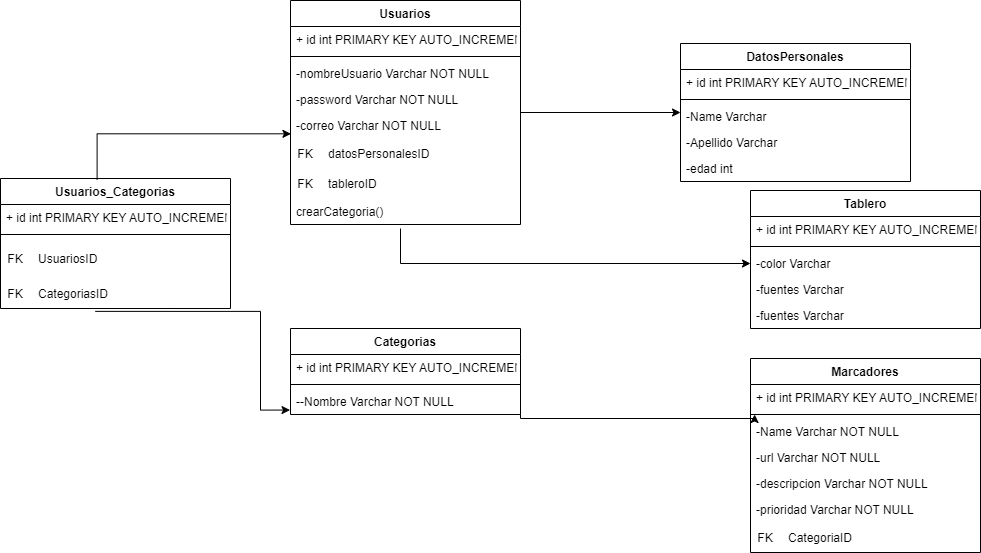

The diagram above was exported from draw.io. Its source (the exported page's mxGraphModel, read from the mxfile embedded in the PNG):
<mxGraphModel dx="868" dy="425" grid="1" gridSize="10" guides="1" tooltips="1" connect="1" arrows="1" fold="1" page="1" pageScale="1" pageWidth="827" pageHeight="1169" math="0" shadow="0">
  <root>
    <mxCell id="0" />
    <mxCell id="1" parent="0" />
    <mxCell id="2Vki4Mq-RMfduO_cKCyG-35" value="" style="edgeStyle=orthogonalEdgeStyle;rounded=0;orthogonalLoop=1;jettySize=auto;html=1;" parent="1" source="L7OJ7e6LMMddExgzuPA4-1" target="2Vki4Mq-RMfduO_cKCyG-28" edge="1">
      <mxGeometry relative="1" as="geometry" />
    </mxCell>
    <mxCell id="L7OJ7e6LMMddExgzuPA4-1" value="Usuarios" style="swimlane;fontStyle=1;align=center;verticalAlign=top;childLayout=stackLayout;horizontal=1;startSize=26;horizontalStack=0;resizeParent=1;resizeParentMax=0;resizeLast=0;collapsible=1;marginBottom=0;" parent="1" vertex="1">
      <mxGeometry x="320" y="82" width="230" height="224" as="geometry">
        <mxRectangle x="414" y="60" width="80" height="26" as="alternateBounds" />
      </mxGeometry>
    </mxCell>
    <mxCell id="L7OJ7e6LMMddExgzuPA4-2" value="+ id int PRIMARY KEY AUTO_INCREMENT" style="text;strokeColor=none;fillColor=none;align=left;verticalAlign=top;spacingLeft=4;spacingRight=4;overflow=hidden;rotatable=0;points=[[0,0.5],[1,0.5]];portConstraint=eastwest;" parent="L7OJ7e6LMMddExgzuPA4-1" vertex="1">
      <mxGeometry y="26" width="230" height="26" as="geometry" />
    </mxCell>
    <mxCell id="L7OJ7e6LMMddExgzuPA4-3" value="" style="line;strokeWidth=1;fillColor=none;align=left;verticalAlign=middle;spacingTop=-1;spacingLeft=3;spacingRight=3;rotatable=0;labelPosition=right;points=[];portConstraint=eastwest;" parent="L7OJ7e6LMMddExgzuPA4-1" vertex="1">
      <mxGeometry y="52" width="230" height="8" as="geometry" />
    </mxCell>
    <mxCell id="L7OJ7e6LMMddExgzuPA4-4" value="-nombreUsuario Varchar NOT NULL" style="text;strokeColor=none;fillColor=none;align=left;verticalAlign=top;spacingLeft=4;spacingRight=4;overflow=hidden;rotatable=0;points=[[0,0.5],[1,0.5]];portConstraint=eastwest;" parent="L7OJ7e6LMMddExgzuPA4-1" vertex="1">
      <mxGeometry y="60" width="230" height="26" as="geometry" />
    </mxCell>
    <mxCell id="L7OJ7e6LMMddExgzuPA4-5" value="-password Varchar NOT NULL" style="text;strokeColor=none;fillColor=none;align=left;verticalAlign=top;spacingLeft=4;spacingRight=4;overflow=hidden;rotatable=0;points=[[0,0.5],[1,0.5]];portConstraint=eastwest;" parent="L7OJ7e6LMMddExgzuPA4-1" vertex="1">
      <mxGeometry y="86" width="230" height="26" as="geometry" />
    </mxCell>
    <mxCell id="L7OJ7e6LMMddExgzuPA4-6" value="-correo Varchar NOT NULL" style="text;strokeColor=none;fillColor=none;align=left;verticalAlign=top;spacingLeft=4;spacingRight=4;overflow=hidden;rotatable=0;points=[[0,0.5],[1,0.5]];portConstraint=eastwest;" parent="L7OJ7e6LMMddExgzuPA4-1" vertex="1">
      <mxGeometry y="112" width="230" height="26" as="geometry" />
    </mxCell>
    <mxCell id="2Vki4Mq-RMfduO_cKCyG-36" value="" style="shape=table;startSize=0;container=1;collapsible=1;childLayout=tableLayout;fixedRows=1;rowLines=0;fontStyle=0;align=center;resizeLast=1;strokeColor=none;fillColor=none;collapsible=0;" parent="L7OJ7e6LMMddExgzuPA4-1" vertex="1">
      <mxGeometry y="138" width="230" height="60" as="geometry" />
    </mxCell>
    <mxCell id="2Vki4Mq-RMfduO_cKCyG-37" value="" style="shape=tableRow;horizontal=0;startSize=0;swimlaneHead=0;swimlaneBody=0;fillColor=none;collapsible=0;dropTarget=0;points=[[0,0.5],[1,0.5]];portConstraint=eastwest;top=0;left=0;right=0;bottom=0;" parent="2Vki4Mq-RMfduO_cKCyG-36" vertex="1">
      <mxGeometry width="230" height="30" as="geometry" />
    </mxCell>
    <mxCell id="2Vki4Mq-RMfduO_cKCyG-38" value="FK" style="shape=partialRectangle;connectable=0;fillColor=none;top=0;left=0;bottom=0;right=0;fontStyle=0;overflow=hidden;" parent="2Vki4Mq-RMfduO_cKCyG-37" vertex="1">
      <mxGeometry width="30" height="30" as="geometry">
        <mxRectangle width="30" height="30" as="alternateBounds" />
      </mxGeometry>
    </mxCell>
    <mxCell id="2Vki4Mq-RMfduO_cKCyG-39" value="datosPersonalesID" style="shape=partialRectangle;connectable=0;fillColor=none;top=0;left=0;bottom=0;right=0;align=left;spacingLeft=6;fontStyle=0;overflow=hidden;" parent="2Vki4Mq-RMfduO_cKCyG-37" vertex="1">
      <mxGeometry x="30" width="200" height="30" as="geometry">
        <mxRectangle width="200" height="30" as="alternateBounds" />
      </mxGeometry>
    </mxCell>
    <mxCell id="oOTG-9EbQp_VbCmY-q8W-2" value="" style="shape=tableRow;horizontal=0;startSize=0;swimlaneHead=0;swimlaneBody=0;fillColor=none;collapsible=0;dropTarget=0;points=[[0,0.5],[1,0.5]];portConstraint=eastwest;top=0;left=0;right=0;bottom=0;" parent="2Vki4Mq-RMfduO_cKCyG-36" vertex="1">
      <mxGeometry y="30" width="230" height="30" as="geometry" />
    </mxCell>
    <mxCell id="oOTG-9EbQp_VbCmY-q8W-3" value="FK" style="shape=partialRectangle;connectable=0;fillColor=none;top=0;left=0;bottom=0;right=0;fontStyle=0;overflow=hidden;" parent="oOTG-9EbQp_VbCmY-q8W-2" vertex="1">
      <mxGeometry width="30" height="30" as="geometry">
        <mxRectangle width="30" height="30" as="alternateBounds" />
      </mxGeometry>
    </mxCell>
    <mxCell id="oOTG-9EbQp_VbCmY-q8W-4" value="tableroID" style="shape=partialRectangle;connectable=0;fillColor=none;top=0;left=0;bottom=0;right=0;align=left;spacingLeft=6;fontStyle=0;overflow=hidden;" parent="oOTG-9EbQp_VbCmY-q8W-2" vertex="1">
      <mxGeometry x="30" width="200" height="30" as="geometry">
        <mxRectangle width="200" height="30" as="alternateBounds" />
      </mxGeometry>
    </mxCell>
    <mxCell id="eU5wuDH6SFBTXr7S7DRp-9" value="crearCategoria()" style="text;strokeColor=none;fillColor=none;align=left;verticalAlign=top;spacingLeft=4;spacingRight=4;overflow=hidden;rotatable=0;points=[[0,0.5],[1,0.5]];portConstraint=eastwest;" parent="L7OJ7e6LMMddExgzuPA4-1" vertex="1">
      <mxGeometry y="198" width="230" height="26" as="geometry" />
    </mxCell>
    <mxCell id="2Vki4Mq-RMfduO_cKCyG-28" value="DatosPersonales" style="swimlane;fontStyle=1;align=center;verticalAlign=top;childLayout=stackLayout;horizontal=1;startSize=26;horizontalStack=0;resizeParent=1;resizeParentMax=0;resizeLast=0;collapsible=1;marginBottom=0;" parent="1" vertex="1">
      <mxGeometry x="710" y="125" width="230" height="138" as="geometry">
        <mxRectangle x="414" y="60" width="80" height="26" as="alternateBounds" />
      </mxGeometry>
    </mxCell>
    <mxCell id="2Vki4Mq-RMfduO_cKCyG-29" value="+ id int PRIMARY KEY AUTO_INCREMENT" style="text;strokeColor=none;fillColor=none;align=left;verticalAlign=top;spacingLeft=4;spacingRight=4;overflow=hidden;rotatable=0;points=[[0,0.5],[1,0.5]];portConstraint=eastwest;" parent="2Vki4Mq-RMfduO_cKCyG-28" vertex="1">
      <mxGeometry y="26" width="230" height="26" as="geometry" />
    </mxCell>
    <mxCell id="2Vki4Mq-RMfduO_cKCyG-30" value="" style="line;strokeWidth=1;fillColor=none;align=left;verticalAlign=middle;spacingTop=-1;spacingLeft=3;spacingRight=3;rotatable=0;labelPosition=right;points=[];portConstraint=eastwest;" parent="2Vki4Mq-RMfduO_cKCyG-28" vertex="1">
      <mxGeometry y="52" width="230" height="8" as="geometry" />
    </mxCell>
    <mxCell id="2Vki4Mq-RMfduO_cKCyG-31" value="-Name Varchar " style="text;strokeColor=none;fillColor=none;align=left;verticalAlign=top;spacingLeft=4;spacingRight=4;overflow=hidden;rotatable=0;points=[[0,0.5],[1,0.5]];portConstraint=eastwest;" parent="2Vki4Mq-RMfduO_cKCyG-28" vertex="1">
      <mxGeometry y="60" width="230" height="26" as="geometry" />
    </mxCell>
    <mxCell id="2Vki4Mq-RMfduO_cKCyG-32" value="-Apellido Varchar " style="text;strokeColor=none;fillColor=none;align=left;verticalAlign=top;spacingLeft=4;spacingRight=4;overflow=hidden;rotatable=0;points=[[0,0.5],[1,0.5]];portConstraint=eastwest;" parent="2Vki4Mq-RMfduO_cKCyG-28" vertex="1">
      <mxGeometry y="86" width="230" height="26" as="geometry" />
    </mxCell>
    <mxCell id="2Vki4Mq-RMfduO_cKCyG-34" value="-edad int " style="text;strokeColor=none;fillColor=none;align=left;verticalAlign=top;spacingLeft=4;spacingRight=4;overflow=hidden;rotatable=0;points=[[0,0.5],[1,0.5]];portConstraint=eastwest;" parent="2Vki4Mq-RMfduO_cKCyG-28" vertex="1">
      <mxGeometry y="112" width="230" height="26" as="geometry" />
    </mxCell>
    <mxCell id="I1xPz_8n5r4mRiQcy8kG-22" value="" style="edgeStyle=orthogonalEdgeStyle;rounded=0;orthogonalLoop=1;jettySize=auto;html=1;entryX=0.018;entryY=-0.154;entryDx=0;entryDy=0;entryPerimeter=0;" parent="1" source="I1xPz_8n5r4mRiQcy8kG-1" target="zYE_tAIk652oWXDWbYkg-18" edge="1">
      <mxGeometry relative="1" as="geometry">
        <mxPoint x="690" y="510" as="targetPoint" />
        <Array as="points">
          <mxPoint x="550" y="500" />
          <mxPoint x="784" y="500" />
        </Array>
      </mxGeometry>
    </mxCell>
    <mxCell id="I1xPz_8n5r4mRiQcy8kG-1" value="Categorias" style="swimlane;fontStyle=1;align=center;verticalAlign=top;childLayout=stackLayout;horizontal=1;startSize=26;horizontalStack=0;resizeParent=1;resizeParentMax=0;resizeLast=0;collapsible=1;marginBottom=0;" parent="1" vertex="1">
      <mxGeometry x="320" y="410" width="230" height="86" as="geometry">
        <mxRectangle x="414" y="60" width="80" height="26" as="alternateBounds" />
      </mxGeometry>
    </mxCell>
    <mxCell id="I1xPz_8n5r4mRiQcy8kG-2" value="+ id int PRIMARY KEY AUTO_INCREMENT" style="text;strokeColor=none;fillColor=none;align=left;verticalAlign=top;spacingLeft=4;spacingRight=4;overflow=hidden;rotatable=0;points=[[0,0.5],[1,0.5]];portConstraint=eastwest;" parent="I1xPz_8n5r4mRiQcy8kG-1" vertex="1">
      <mxGeometry y="26" width="230" height="26" as="geometry" />
    </mxCell>
    <mxCell id="I1xPz_8n5r4mRiQcy8kG-3" value="" style="line;strokeWidth=1;fillColor=none;align=left;verticalAlign=middle;spacingTop=-1;spacingLeft=3;spacingRight=3;rotatable=0;labelPosition=right;points=[];portConstraint=eastwest;" parent="I1xPz_8n5r4mRiQcy8kG-1" vertex="1">
      <mxGeometry y="52" width="230" height="8" as="geometry" />
    </mxCell>
    <mxCell id="I1xPz_8n5r4mRiQcy8kG-4" value="--Nombre Varchar NOT NULL" style="text;strokeColor=none;fillColor=none;align=left;verticalAlign=top;spacingLeft=4;spacingRight=4;overflow=hidden;rotatable=0;points=[[0,0.5],[1,0.5]];portConstraint=eastwest;" parent="I1xPz_8n5r4mRiQcy8kG-1" vertex="1">
      <mxGeometry y="60" width="230" height="26" as="geometry" />
    </mxCell>
    <mxCell id="zYE_tAIk652oWXDWbYkg-15" value="Marcadores" style="swimlane;fontStyle=1;align=center;verticalAlign=top;childLayout=stackLayout;horizontal=1;startSize=26;horizontalStack=0;resizeParent=1;resizeParentMax=0;resizeLast=0;collapsible=1;marginBottom=0;" parent="1" vertex="1">
      <mxGeometry x="780" y="440" width="230" height="194" as="geometry">
        <mxRectangle x="414" y="60" width="80" height="26" as="alternateBounds" />
      </mxGeometry>
    </mxCell>
    <mxCell id="zYE_tAIk652oWXDWbYkg-16" value="+ id int PRIMARY KEY AUTO_INCREMENT" style="text;strokeColor=none;fillColor=none;align=left;verticalAlign=top;spacingLeft=4;spacingRight=4;overflow=hidden;rotatable=0;points=[[0,0.5],[1,0.5]];portConstraint=eastwest;" parent="zYE_tAIk652oWXDWbYkg-15" vertex="1">
      <mxGeometry y="26" width="230" height="26" as="geometry" />
    </mxCell>
    <mxCell id="zYE_tAIk652oWXDWbYkg-17" value="" style="line;strokeWidth=1;fillColor=none;align=left;verticalAlign=middle;spacingTop=-1;spacingLeft=3;spacingRight=3;rotatable=0;labelPosition=right;points=[];portConstraint=eastwest;" parent="zYE_tAIk652oWXDWbYkg-15" vertex="1">
      <mxGeometry y="52" width="230" height="8" as="geometry" />
    </mxCell>
    <mxCell id="zYE_tAIk652oWXDWbYkg-18" value="-Name Varchar NOT NULL" style="text;strokeColor=none;fillColor=none;align=left;verticalAlign=top;spacingLeft=4;spacingRight=4;overflow=hidden;rotatable=0;points=[[0,0.5],[1,0.5]];portConstraint=eastwest;" parent="zYE_tAIk652oWXDWbYkg-15" vertex="1">
      <mxGeometry y="60" width="230" height="26" as="geometry" />
    </mxCell>
    <mxCell id="zYE_tAIk652oWXDWbYkg-19" value="-url Varchar NOT NULL" style="text;strokeColor=none;fillColor=none;align=left;verticalAlign=top;spacingLeft=4;spacingRight=4;overflow=hidden;rotatable=0;points=[[0,0.5],[1,0.5]];portConstraint=eastwest;" parent="zYE_tAIk652oWXDWbYkg-15" vertex="1">
      <mxGeometry y="86" width="230" height="26" as="geometry" />
    </mxCell>
    <mxCell id="zYE_tAIk652oWXDWbYkg-20" value="-descripcion Varchar NOT NULL" style="text;strokeColor=none;fillColor=none;align=left;verticalAlign=top;spacingLeft=4;spacingRight=4;overflow=hidden;rotatable=0;points=[[0,0.5],[1,0.5]];portConstraint=eastwest;" parent="zYE_tAIk652oWXDWbYkg-15" vertex="1">
      <mxGeometry y="112" width="230" height="26" as="geometry" />
    </mxCell>
    <mxCell id="zYE_tAIk652oWXDWbYkg-21" value="-prioridad Varchar NOT NULL" style="text;strokeColor=none;fillColor=none;align=left;verticalAlign=top;spacingLeft=4;spacingRight=4;overflow=hidden;rotatable=0;points=[[0,0.5],[1,0.5]];portConstraint=eastwest;" parent="zYE_tAIk652oWXDWbYkg-15" vertex="1">
      <mxGeometry y="138" width="230" height="26" as="geometry" />
    </mxCell>
    <mxCell id="eU5wuDH6SFBTXr7S7DRp-44" value="" style="shape=table;startSize=0;container=1;collapsible=1;childLayout=tableLayout;fixedRows=1;rowLines=0;fontStyle=0;align=center;resizeLast=1;strokeColor=none;fillColor=none;collapsible=0;" parent="zYE_tAIk652oWXDWbYkg-15" vertex="1">
      <mxGeometry y="164" width="230" height="30" as="geometry" />
    </mxCell>
    <mxCell id="eU5wuDH6SFBTXr7S7DRp-45" value="" style="shape=tableRow;horizontal=0;startSize=0;swimlaneHead=0;swimlaneBody=0;fillColor=none;collapsible=0;dropTarget=0;points=[[0,0.5],[1,0.5]];portConstraint=eastwest;top=0;left=0;right=0;bottom=0;" parent="eU5wuDH6SFBTXr7S7DRp-44" vertex="1">
      <mxGeometry width="230" height="30" as="geometry" />
    </mxCell>
    <mxCell id="eU5wuDH6SFBTXr7S7DRp-46" value="FK" style="shape=partialRectangle;connectable=0;fillColor=none;top=0;left=0;bottom=0;right=0;fontStyle=0;overflow=hidden;" parent="eU5wuDH6SFBTXr7S7DRp-45" vertex="1">
      <mxGeometry width="30" height="30" as="geometry">
        <mxRectangle width="30" height="30" as="alternateBounds" />
      </mxGeometry>
    </mxCell>
    <mxCell id="eU5wuDH6SFBTXr7S7DRp-47" value="CategoriaID" style="shape=partialRectangle;connectable=0;fillColor=none;top=0;left=0;bottom=0;right=0;align=left;spacingLeft=6;fontStyle=0;overflow=hidden;" parent="eU5wuDH6SFBTXr7S7DRp-45" vertex="1">
      <mxGeometry x="30" width="200" height="30" as="geometry">
        <mxRectangle width="200" height="30" as="alternateBounds" />
      </mxGeometry>
    </mxCell>
    <mxCell id="eU5wuDH6SFBTXr7S7DRp-1" value="Tablero" style="swimlane;fontStyle=1;align=center;verticalAlign=top;childLayout=stackLayout;horizontal=1;startSize=26;horizontalStack=0;resizeParent=1;resizeParentMax=0;resizeLast=0;collapsible=1;marginBottom=0;" parent="1" vertex="1">
      <mxGeometry x="780" y="272" width="230" height="138" as="geometry">
        <mxRectangle x="414" y="60" width="80" height="26" as="alternateBounds" />
      </mxGeometry>
    </mxCell>
    <mxCell id="eU5wuDH6SFBTXr7S7DRp-2" value="+ id int PRIMARY KEY AUTO_INCREMENT" style="text;strokeColor=none;fillColor=none;align=left;verticalAlign=top;spacingLeft=4;spacingRight=4;overflow=hidden;rotatable=0;points=[[0,0.5],[1,0.5]];portConstraint=eastwest;" parent="eU5wuDH6SFBTXr7S7DRp-1" vertex="1">
      <mxGeometry y="26" width="230" height="26" as="geometry" />
    </mxCell>
    <mxCell id="eU5wuDH6SFBTXr7S7DRp-3" value="" style="line;strokeWidth=1;fillColor=none;align=left;verticalAlign=middle;spacingTop=-1;spacingLeft=3;spacingRight=3;rotatable=0;labelPosition=right;points=[];portConstraint=eastwest;" parent="eU5wuDH6SFBTXr7S7DRp-1" vertex="1">
      <mxGeometry y="52" width="230" height="8" as="geometry" />
    </mxCell>
    <mxCell id="eU5wuDH6SFBTXr7S7DRp-4" value="-color Varchar&#10;" style="text;strokeColor=none;fillColor=none;align=left;verticalAlign=top;spacingLeft=4;spacingRight=4;overflow=hidden;rotatable=0;points=[[0,0.5],[1,0.5]];portConstraint=eastwest;" parent="eU5wuDH6SFBTXr7S7DRp-1" vertex="1">
      <mxGeometry y="60" width="230" height="26" as="geometry" />
    </mxCell>
    <mxCell id="eU5wuDH6SFBTXr7S7DRp-5" value="-fuentes Varchar" style="text;strokeColor=none;fillColor=none;align=left;verticalAlign=top;spacingLeft=4;spacingRight=4;overflow=hidden;rotatable=0;points=[[0,0.5],[1,0.5]];portConstraint=eastwest;" parent="eU5wuDH6SFBTXr7S7DRp-1" vertex="1">
      <mxGeometry y="86" width="230" height="26" as="geometry" />
    </mxCell>
    <mxCell id="eU5wuDH6SFBTXr7S7DRp-10" value="-fuentes Varchar" style="text;strokeColor=none;fillColor=none;align=left;verticalAlign=top;spacingLeft=4;spacingRight=4;overflow=hidden;rotatable=0;points=[[0,0.5],[1,0.5]];portConstraint=eastwest;" parent="eU5wuDH6SFBTXr7S7DRp-1" vertex="1">
      <mxGeometry y="112" width="230" height="26" as="geometry" />
    </mxCell>
    <mxCell id="eU5wuDH6SFBTXr7S7DRp-7" value="" style="edgeStyle=orthogonalEdgeStyle;rounded=0;orthogonalLoop=1;jettySize=auto;html=1;" parent="1" target="eU5wuDH6SFBTXr7S7DRp-4" edge="1">
      <mxGeometry relative="1" as="geometry">
        <mxPoint x="430" y="310" as="sourcePoint" />
        <mxPoint x="600" y="290" as="targetPoint" />
      </mxGeometry>
    </mxCell>
    <mxCell id="eU5wuDH6SFBTXr7S7DRp-11" value="Usuarios_Categorias" style="swimlane;fontStyle=1;align=center;verticalAlign=top;childLayout=stackLayout;horizontal=1;startSize=26;horizontalStack=0;resizeParent=1;resizeParentMax=0;resizeLast=0;collapsible=1;marginBottom=0;" parent="1" vertex="1">
      <mxGeometry x="30" y="260" width="230" height="130" as="geometry">
        <mxRectangle x="414" y="60" width="80" height="26" as="alternateBounds" />
      </mxGeometry>
    </mxCell>
    <mxCell id="eU5wuDH6SFBTXr7S7DRp-12" value="+ id int PRIMARY KEY AUTO_INCREMENT" style="text;strokeColor=none;fillColor=none;align=left;verticalAlign=top;spacingLeft=4;spacingRight=4;overflow=hidden;rotatable=0;points=[[0,0.5],[1,0.5]];portConstraint=eastwest;" parent="eU5wuDH6SFBTXr7S7DRp-11" vertex="1">
      <mxGeometry y="26" width="230" height="26" as="geometry" />
    </mxCell>
    <mxCell id="eU5wuDH6SFBTXr7S7DRp-13" value="" style="line;strokeWidth=1;fillColor=none;align=left;verticalAlign=middle;spacingTop=-1;spacingLeft=3;spacingRight=3;rotatable=0;labelPosition=right;points=[];portConstraint=eastwest;" parent="eU5wuDH6SFBTXr7S7DRp-11" vertex="1">
      <mxGeometry y="52" width="230" height="8" as="geometry" />
    </mxCell>
    <mxCell id="eU5wuDH6SFBTXr7S7DRp-14" value="" style="shape=table;startSize=0;container=1;collapsible=1;childLayout=tableLayout;fixedRows=1;rowLines=0;fontStyle=0;align=center;resizeLast=1;strokeColor=none;fillColor=none;collapsible=0;" parent="eU5wuDH6SFBTXr7S7DRp-11" vertex="1">
      <mxGeometry y="60" width="230" height="70" as="geometry" />
    </mxCell>
    <mxCell id="eU5wuDH6SFBTXr7S7DRp-15" value="" style="shape=tableRow;horizontal=0;startSize=0;swimlaneHead=0;swimlaneBody=0;fillColor=none;collapsible=0;dropTarget=0;points=[[0,0.5],[1,0.5]];portConstraint=eastwest;top=0;left=0;right=0;bottom=0;" parent="eU5wuDH6SFBTXr7S7DRp-14" vertex="1">
      <mxGeometry width="230" height="40" as="geometry" />
    </mxCell>
    <mxCell id="eU5wuDH6SFBTXr7S7DRp-16" value="FK" style="shape=partialRectangle;connectable=0;fillColor=none;top=0;left=0;bottom=0;right=0;fontStyle=0;overflow=hidden;" parent="eU5wuDH6SFBTXr7S7DRp-15" vertex="1">
      <mxGeometry width="30" height="40" as="geometry">
        <mxRectangle width="30" height="40" as="alternateBounds" />
      </mxGeometry>
    </mxCell>
    <mxCell id="eU5wuDH6SFBTXr7S7DRp-17" value="UsuariosID" style="shape=partialRectangle;connectable=0;fillColor=none;top=0;left=0;bottom=0;right=0;align=left;spacingLeft=6;fontStyle=0;overflow=hidden;" parent="eU5wuDH6SFBTXr7S7DRp-15" vertex="1">
      <mxGeometry x="30" width="200" height="40" as="geometry">
        <mxRectangle width="200" height="40" as="alternateBounds" />
      </mxGeometry>
    </mxCell>
    <mxCell id="eU5wuDH6SFBTXr7S7DRp-18" value="" style="shape=tableRow;horizontal=0;startSize=0;swimlaneHead=0;swimlaneBody=0;fillColor=none;collapsible=0;dropTarget=0;points=[[0,0.5],[1,0.5]];portConstraint=eastwest;top=0;left=0;right=0;bottom=0;" parent="eU5wuDH6SFBTXr7S7DRp-14" vertex="1">
      <mxGeometry y="40" width="230" height="30" as="geometry" />
    </mxCell>
    <mxCell id="eU5wuDH6SFBTXr7S7DRp-19" value="FK" style="shape=partialRectangle;connectable=0;fillColor=none;top=0;left=0;bottom=0;right=0;fontStyle=0;overflow=hidden;" parent="eU5wuDH6SFBTXr7S7DRp-18" vertex="1">
      <mxGeometry width="30" height="30" as="geometry">
        <mxRectangle width="30" height="30" as="alternateBounds" />
      </mxGeometry>
    </mxCell>
    <mxCell id="eU5wuDH6SFBTXr7S7DRp-20" value="CategoriasID" style="shape=partialRectangle;connectable=0;fillColor=none;top=0;left=0;bottom=0;right=0;align=left;spacingLeft=6;fontStyle=0;overflow=hidden;" parent="eU5wuDH6SFBTXr7S7DRp-18" vertex="1">
      <mxGeometry x="30" width="200" height="30" as="geometry">
        <mxRectangle width="200" height="30" as="alternateBounds" />
      </mxGeometry>
    </mxCell>
    <mxCell id="eU5wuDH6SFBTXr7S7DRp-25" value="" style="edgeStyle=orthogonalEdgeStyle;rounded=0;orthogonalLoop=1;jettySize=auto;html=1;entryX=-0.002;entryY=0.829;entryDx=0;entryDy=0;entryPerimeter=0;exitX=0.412;exitY=1.096;exitDx=0;exitDy=0;exitPerimeter=0;" parent="1" source="eU5wuDH6SFBTXr7S7DRp-18" target="I1xPz_8n5r4mRiQcy8kG-4" edge="1">
      <mxGeometry relative="1" as="geometry">
        <mxPoint x="120" y="430" as="sourcePoint" />
        <mxPoint x="290" y="513" as="targetPoint" />
      </mxGeometry>
    </mxCell>
    <mxCell id="eU5wuDH6SFBTXr7S7DRp-26" value="" style="edgeStyle=orthogonalEdgeStyle;rounded=0;orthogonalLoop=1;jettySize=auto;html=1;entryX=0.002;entryY=-0.156;entryDx=0;entryDy=0;entryPerimeter=0;exitX=0.42;exitY=0.008;exitDx=0;exitDy=0;exitPerimeter=0;" parent="1" source="eU5wuDH6SFBTXr7S7DRp-11" target="2Vki4Mq-RMfduO_cKCyG-37" edge="1">
      <mxGeometry relative="1" as="geometry">
        <mxPoint x="120" y="280" as="sourcePoint" />
        <mxPoint x="289.53999999999996" y="260.0040000000001" as="targetPoint" />
      </mxGeometry>
    </mxCell>
  </root>
</mxGraphModel>